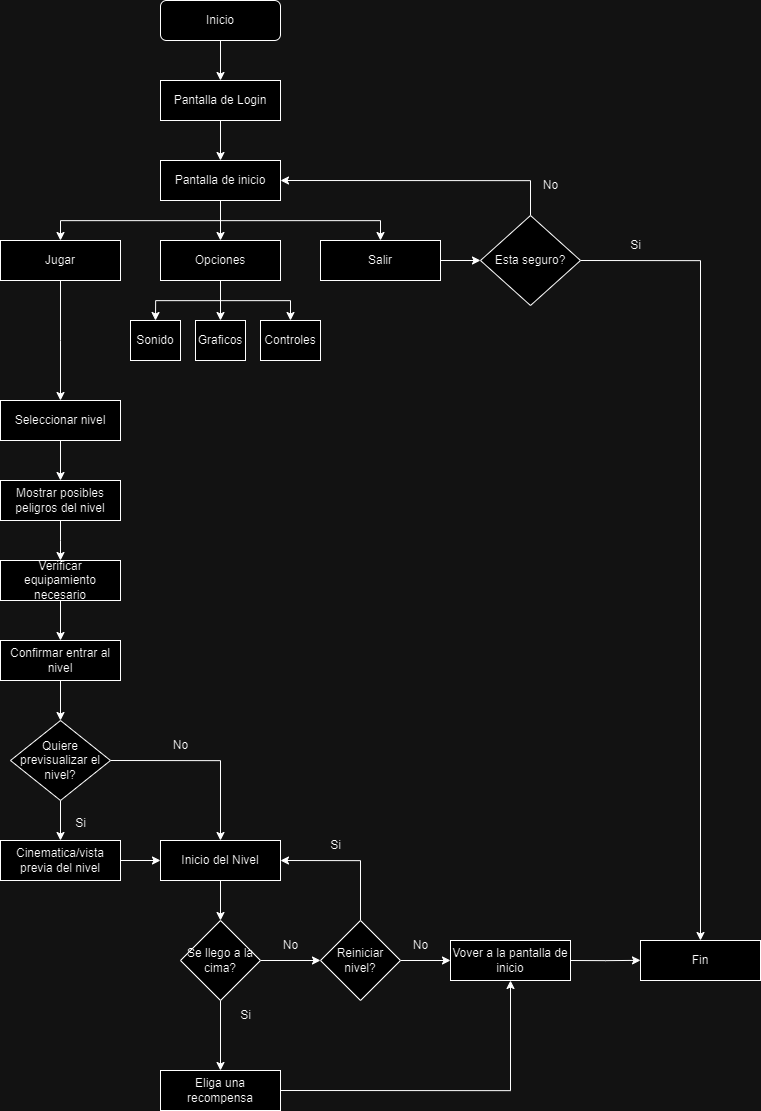

The diagram above was exported from draw.io. Its source (the exported page's mxGraphModel, read from the mxfile embedded in the PNG):
<mxGraphModel dx="3000" dy="1649" grid="1" gridSize="10" guides="1" tooltips="1" connect="1" arrows="1" fold="1" page="1" pageScale="1" pageWidth="827" pageHeight="1169" math="0" shadow="0">
  <root>
    <mxCell id="WIyWlLk6GJQsqaUBKTNV-0" />
    <mxCell id="WIyWlLk6GJQsqaUBKTNV-1" parent="WIyWlLk6GJQsqaUBKTNV-0" />
    <mxCell id="RUqAKC0_ZeIc0LrPp9dd-12" style="edgeStyle=orthogonalEdgeStyle;rounded=0;orthogonalLoop=1;jettySize=auto;html=1;exitX=0.5;exitY=1;exitDx=0;exitDy=0;entryX=0.5;entryY=0;entryDx=0;entryDy=0;" edge="1" parent="WIyWlLk6GJQsqaUBKTNV-1" source="WIyWlLk6GJQsqaUBKTNV-3" target="RUqAKC0_ZeIc0LrPp9dd-0">
      <mxGeometry relative="1" as="geometry" />
    </mxCell>
    <mxCell id="WIyWlLk6GJQsqaUBKTNV-3" value="Inicio" style="rounded=1;whiteSpace=wrap;html=1;fontSize=12;glass=0;strokeWidth=1;shadow=0;" parent="WIyWlLk6GJQsqaUBKTNV-1" vertex="1">
      <mxGeometry x="200" width="120" height="40" as="geometry" />
    </mxCell>
    <mxCell id="RUqAKC0_ZeIc0LrPp9dd-13" style="edgeStyle=orthogonalEdgeStyle;rounded=0;orthogonalLoop=1;jettySize=auto;html=1;exitX=0.5;exitY=1;exitDx=0;exitDy=0;entryX=0.5;entryY=0;entryDx=0;entryDy=0;" edge="1" parent="WIyWlLk6GJQsqaUBKTNV-1" source="RUqAKC0_ZeIc0LrPp9dd-0" target="RUqAKC0_ZeIc0LrPp9dd-1">
      <mxGeometry relative="1" as="geometry" />
    </mxCell>
    <mxCell id="RUqAKC0_ZeIc0LrPp9dd-0" value="Pantalla de Login" style="rounded=0;whiteSpace=wrap;html=1;fontSize=12;glass=0;strokeWidth=1;shadow=0;" vertex="1" parent="WIyWlLk6GJQsqaUBKTNV-1">
      <mxGeometry x="200" y="80" width="120" height="40" as="geometry" />
    </mxCell>
    <mxCell id="RUqAKC0_ZeIc0LrPp9dd-15" style="edgeStyle=orthogonalEdgeStyle;rounded=0;orthogonalLoop=1;jettySize=auto;html=1;exitX=0.5;exitY=1;exitDx=0;exitDy=0;entryX=0.5;entryY=0;entryDx=0;entryDy=0;" edge="1" parent="WIyWlLk6GJQsqaUBKTNV-1" source="RUqAKC0_ZeIc0LrPp9dd-1" target="RUqAKC0_ZeIc0LrPp9dd-5">
      <mxGeometry relative="1" as="geometry">
        <mxPoint x="260" y="230" as="targetPoint" />
      </mxGeometry>
    </mxCell>
    <mxCell id="RUqAKC0_ZeIc0LrPp9dd-16" style="edgeStyle=orthogonalEdgeStyle;rounded=0;orthogonalLoop=1;jettySize=auto;html=1;entryX=0.5;entryY=0;entryDx=0;entryDy=0;" edge="1" parent="WIyWlLk6GJQsqaUBKTNV-1" source="RUqAKC0_ZeIc0LrPp9dd-1" target="RUqAKC0_ZeIc0LrPp9dd-4">
      <mxGeometry relative="1" as="geometry" />
    </mxCell>
    <mxCell id="RUqAKC0_ZeIc0LrPp9dd-17" style="edgeStyle=orthogonalEdgeStyle;rounded=0;orthogonalLoop=1;jettySize=auto;html=1;entryX=0.5;entryY=0;entryDx=0;entryDy=0;" edge="1" parent="WIyWlLk6GJQsqaUBKTNV-1" source="RUqAKC0_ZeIc0LrPp9dd-1" target="RUqAKC0_ZeIc0LrPp9dd-6">
      <mxGeometry relative="1" as="geometry">
        <Array as="points">
          <mxPoint x="260" y="220" />
          <mxPoint x="420" y="220" />
        </Array>
      </mxGeometry>
    </mxCell>
    <mxCell id="RUqAKC0_ZeIc0LrPp9dd-1" value="Pantalla de inicio" style="rounded=0;whiteSpace=wrap;html=1;fontSize=12;glass=0;strokeWidth=1;shadow=0;" vertex="1" parent="WIyWlLk6GJQsqaUBKTNV-1">
      <mxGeometry x="200" y="160" width="120" height="40" as="geometry" />
    </mxCell>
    <mxCell id="RUqAKC0_ZeIc0LrPp9dd-18" style="edgeStyle=orthogonalEdgeStyle;rounded=0;orthogonalLoop=1;jettySize=auto;html=1;entryX=0.5;entryY=0;entryDx=0;entryDy=0;" edge="1" parent="WIyWlLk6GJQsqaUBKTNV-1" source="RUqAKC0_ZeIc0LrPp9dd-4" target="RUqAKC0_ZeIc0LrPp9dd-8">
      <mxGeometry relative="1" as="geometry" />
    </mxCell>
    <mxCell id="RUqAKC0_ZeIc0LrPp9dd-19" style="edgeStyle=orthogonalEdgeStyle;rounded=0;orthogonalLoop=1;jettySize=auto;html=1;entryX=0.5;entryY=0;entryDx=0;entryDy=0;" edge="1" parent="WIyWlLk6GJQsqaUBKTNV-1" source="RUqAKC0_ZeIc0LrPp9dd-4" target="RUqAKC0_ZeIc0LrPp9dd-7">
      <mxGeometry relative="1" as="geometry" />
    </mxCell>
    <mxCell id="RUqAKC0_ZeIc0LrPp9dd-20" style="edgeStyle=orthogonalEdgeStyle;rounded=0;orthogonalLoop=1;jettySize=auto;html=1;" edge="1" parent="WIyWlLk6GJQsqaUBKTNV-1" source="RUqAKC0_ZeIc0LrPp9dd-4" target="RUqAKC0_ZeIc0LrPp9dd-9">
      <mxGeometry relative="1" as="geometry" />
    </mxCell>
    <mxCell id="RUqAKC0_ZeIc0LrPp9dd-4" value="Opciones" style="rounded=0;whiteSpace=wrap;html=1;fontSize=12;glass=0;strokeWidth=1;shadow=0;" vertex="1" parent="WIyWlLk6GJQsqaUBKTNV-1">
      <mxGeometry x="200" y="240" width="120" height="40" as="geometry" />
    </mxCell>
    <mxCell id="RUqAKC0_ZeIc0LrPp9dd-43" style="edgeStyle=orthogonalEdgeStyle;rounded=0;orthogonalLoop=1;jettySize=auto;html=1;exitX=0.5;exitY=1;exitDx=0;exitDy=0;entryX=0.5;entryY=0;entryDx=0;entryDy=0;" edge="1" parent="WIyWlLk6GJQsqaUBKTNV-1" source="RUqAKC0_ZeIc0LrPp9dd-5">
      <mxGeometry relative="1" as="geometry">
        <mxPoint x="100" y="400" as="targetPoint" />
      </mxGeometry>
    </mxCell>
    <mxCell id="RUqAKC0_ZeIc0LrPp9dd-5" value="Jugar" style="rounded=0;whiteSpace=wrap;html=1;fontSize=12;glass=0;strokeWidth=1;shadow=0;" vertex="1" parent="WIyWlLk6GJQsqaUBKTNV-1">
      <mxGeometry x="40" y="240" width="120" height="40" as="geometry" />
    </mxCell>
    <mxCell id="RUqAKC0_ZeIc0LrPp9dd-21" style="edgeStyle=orthogonalEdgeStyle;rounded=0;orthogonalLoop=1;jettySize=auto;html=1;entryX=0;entryY=0.5;entryDx=0;entryDy=0;" edge="1" parent="WIyWlLk6GJQsqaUBKTNV-1" source="RUqAKC0_ZeIc0LrPp9dd-6" target="RUqAKC0_ZeIc0LrPp9dd-10">
      <mxGeometry relative="1" as="geometry" />
    </mxCell>
    <mxCell id="RUqAKC0_ZeIc0LrPp9dd-6" value="Salir" style="rounded=0;whiteSpace=wrap;html=1;fontSize=12;glass=0;strokeWidth=1;shadow=0;" vertex="1" parent="WIyWlLk6GJQsqaUBKTNV-1">
      <mxGeometry x="360" y="240" width="120" height="40" as="geometry" />
    </mxCell>
    <mxCell id="RUqAKC0_ZeIc0LrPp9dd-7" value="Sonido" style="rounded=0;whiteSpace=wrap;html=1;fontSize=12;glass=0;strokeWidth=1;shadow=0;" vertex="1" parent="WIyWlLk6GJQsqaUBKTNV-1">
      <mxGeometry x="170" y="320" width="50" height="40" as="geometry" />
    </mxCell>
    <mxCell id="RUqAKC0_ZeIc0LrPp9dd-8" value="Graficos" style="rounded=0;whiteSpace=wrap;html=1;fontSize=12;glass=0;strokeWidth=1;shadow=0;" vertex="1" parent="WIyWlLk6GJQsqaUBKTNV-1">
      <mxGeometry x="235" y="320" width="50" height="40" as="geometry" />
    </mxCell>
    <mxCell id="RUqAKC0_ZeIc0LrPp9dd-9" value="Controles" style="rounded=0;whiteSpace=wrap;html=1;fontSize=12;glass=0;strokeWidth=1;shadow=0;" vertex="1" parent="WIyWlLk6GJQsqaUBKTNV-1">
      <mxGeometry x="300" y="320" width="60" height="40" as="geometry" />
    </mxCell>
    <mxCell id="RUqAKC0_ZeIc0LrPp9dd-24" style="edgeStyle=orthogonalEdgeStyle;rounded=0;orthogonalLoop=1;jettySize=auto;html=1;entryX=1;entryY=0.5;entryDx=0;entryDy=0;" edge="1" parent="WIyWlLk6GJQsqaUBKTNV-1" source="RUqAKC0_ZeIc0LrPp9dd-10" target="RUqAKC0_ZeIc0LrPp9dd-1">
      <mxGeometry relative="1" as="geometry">
        <Array as="points">
          <mxPoint x="570" y="180" />
        </Array>
      </mxGeometry>
    </mxCell>
    <mxCell id="RUqAKC0_ZeIc0LrPp9dd-69" style="edgeStyle=orthogonalEdgeStyle;rounded=0;orthogonalLoop=1;jettySize=auto;html=1;exitX=1;exitY=0.5;exitDx=0;exitDy=0;entryX=0.5;entryY=0;entryDx=0;entryDy=0;" edge="1" parent="WIyWlLk6GJQsqaUBKTNV-1" source="RUqAKC0_ZeIc0LrPp9dd-10" target="RUqAKC0_ZeIc0LrPp9dd-68">
      <mxGeometry relative="1" as="geometry" />
    </mxCell>
    <mxCell id="RUqAKC0_ZeIc0LrPp9dd-10" value="Esta seguro?" style="rhombus;whiteSpace=wrap;html=1;" vertex="1" parent="WIyWlLk6GJQsqaUBKTNV-1">
      <mxGeometry x="520" y="215" width="100" height="90" as="geometry" />
    </mxCell>
    <mxCell id="RUqAKC0_ZeIc0LrPp9dd-25" value="No" style="text;html=1;align=center;verticalAlign=middle;resizable=0;points=[];autosize=1;strokeColor=none;fillColor=none;" vertex="1" parent="WIyWlLk6GJQsqaUBKTNV-1">
      <mxGeometry x="570" y="170" width="40" height="30" as="geometry" />
    </mxCell>
    <mxCell id="RUqAKC0_ZeIc0LrPp9dd-45" style="edgeStyle=orthogonalEdgeStyle;rounded=0;orthogonalLoop=1;jettySize=auto;html=1;exitX=0.5;exitY=1;exitDx=0;exitDy=0;" edge="1" parent="WIyWlLk6GJQsqaUBKTNV-1" source="RUqAKC0_ZeIc0LrPp9dd-27">
      <mxGeometry relative="1" as="geometry">
        <mxPoint x="100" y="560" as="targetPoint" />
      </mxGeometry>
    </mxCell>
    <mxCell id="RUqAKC0_ZeIc0LrPp9dd-27" value="Mostrar posibles peligros del nivel" style="rounded=0;whiteSpace=wrap;html=1;fontSize=12;glass=0;strokeWidth=1;shadow=0;" vertex="1" parent="WIyWlLk6GJQsqaUBKTNV-1">
      <mxGeometry x="40" y="480" width="120" height="40" as="geometry" />
    </mxCell>
    <mxCell id="RUqAKC0_ZeIc0LrPp9dd-46" style="edgeStyle=orthogonalEdgeStyle;rounded=0;orthogonalLoop=1;jettySize=auto;html=1;exitX=0.5;exitY=1;exitDx=0;exitDy=0;" edge="1" parent="WIyWlLk6GJQsqaUBKTNV-1" target="RUqAKC0_ZeIc0LrPp9dd-29">
      <mxGeometry relative="1" as="geometry">
        <mxPoint x="100" y="600" as="sourcePoint" />
      </mxGeometry>
    </mxCell>
    <mxCell id="RUqAKC0_ZeIc0LrPp9dd-50" style="edgeStyle=orthogonalEdgeStyle;rounded=0;orthogonalLoop=1;jettySize=auto;html=1;exitX=0.5;exitY=1;exitDx=0;exitDy=0;entryX=0.5;entryY=0;entryDx=0;entryDy=0;" edge="1" parent="WIyWlLk6GJQsqaUBKTNV-1" source="RUqAKC0_ZeIc0LrPp9dd-29" target="RUqAKC0_ZeIc0LrPp9dd-48">
      <mxGeometry relative="1" as="geometry" />
    </mxCell>
    <mxCell id="RUqAKC0_ZeIc0LrPp9dd-29" value="Verificar equipamiento necesario" style="rounded=0;whiteSpace=wrap;html=1;fontSize=12;glass=0;strokeWidth=1;shadow=0;" vertex="1" parent="WIyWlLk6GJQsqaUBKTNV-1">
      <mxGeometry x="40" y="560" width="120" height="40" as="geometry" />
    </mxCell>
    <mxCell id="RUqAKC0_ZeIc0LrPp9dd-52" style="edgeStyle=orthogonalEdgeStyle;rounded=0;orthogonalLoop=1;jettySize=auto;html=1;exitX=0.5;exitY=1;exitDx=0;exitDy=0;entryX=0.5;entryY=0;entryDx=0;entryDy=0;" edge="1" parent="WIyWlLk6GJQsqaUBKTNV-1" source="RUqAKC0_ZeIc0LrPp9dd-30" target="RUqAKC0_ZeIc0LrPp9dd-51">
      <mxGeometry relative="1" as="geometry" />
    </mxCell>
    <mxCell id="RUqAKC0_ZeIc0LrPp9dd-30" value="Inicio del Nivel" style="rounded=0;whiteSpace=wrap;html=1;fontSize=12;glass=0;strokeWidth=1;shadow=0;" vertex="1" parent="WIyWlLk6GJQsqaUBKTNV-1">
      <mxGeometry x="200" y="840" width="120" height="40" as="geometry" />
    </mxCell>
    <mxCell id="RUqAKC0_ZeIc0LrPp9dd-38" style="edgeStyle=orthogonalEdgeStyle;rounded=0;orthogonalLoop=1;jettySize=auto;html=1;entryX=0.5;entryY=0;entryDx=0;entryDy=0;" edge="1" parent="WIyWlLk6GJQsqaUBKTNV-1" source="RUqAKC0_ZeIc0LrPp9dd-34" target="RUqAKC0_ZeIc0LrPp9dd-36">
      <mxGeometry relative="1" as="geometry" />
    </mxCell>
    <mxCell id="RUqAKC0_ZeIc0LrPp9dd-39" style="edgeStyle=orthogonalEdgeStyle;rounded=0;orthogonalLoop=1;jettySize=auto;html=1;exitX=1;exitY=0.5;exitDx=0;exitDy=0;" edge="1" parent="WIyWlLk6GJQsqaUBKTNV-1" source="RUqAKC0_ZeIc0LrPp9dd-34" target="RUqAKC0_ZeIc0LrPp9dd-30">
      <mxGeometry relative="1" as="geometry" />
    </mxCell>
    <mxCell id="RUqAKC0_ZeIc0LrPp9dd-34" value="Quiere previsualizar el nivel?" style="rhombus;whiteSpace=wrap;html=1;" vertex="1" parent="WIyWlLk6GJQsqaUBKTNV-1">
      <mxGeometry x="50" y="720" width="100" height="80" as="geometry" />
    </mxCell>
    <mxCell id="RUqAKC0_ZeIc0LrPp9dd-41" style="edgeStyle=orthogonalEdgeStyle;rounded=0;orthogonalLoop=1;jettySize=auto;html=1;" edge="1" parent="WIyWlLk6GJQsqaUBKTNV-1" source="RUqAKC0_ZeIc0LrPp9dd-36" target="RUqAKC0_ZeIc0LrPp9dd-30">
      <mxGeometry relative="1" as="geometry" />
    </mxCell>
    <mxCell id="RUqAKC0_ZeIc0LrPp9dd-36" value="Cinematica/vista previa del nivel" style="rounded=0;whiteSpace=wrap;html=1;fontSize=12;glass=0;strokeWidth=1;shadow=0;" vertex="1" parent="WIyWlLk6GJQsqaUBKTNV-1">
      <mxGeometry x="40" y="840" width="120" height="40" as="geometry" />
    </mxCell>
    <mxCell id="RUqAKC0_ZeIc0LrPp9dd-40" value="No" style="text;html=1;align=center;verticalAlign=middle;resizable=0;points=[];autosize=1;strokeColor=none;fillColor=none;" vertex="1" parent="WIyWlLk6GJQsqaUBKTNV-1">
      <mxGeometry x="200" y="730" width="40" height="30" as="geometry" />
    </mxCell>
    <mxCell id="RUqAKC0_ZeIc0LrPp9dd-42" value="Si" style="text;html=1;align=center;verticalAlign=middle;resizable=0;points=[];autosize=1;strokeColor=none;fillColor=none;" vertex="1" parent="WIyWlLk6GJQsqaUBKTNV-1">
      <mxGeometry x="105" y="808" width="30" height="30" as="geometry" />
    </mxCell>
    <mxCell id="RUqAKC0_ZeIc0LrPp9dd-49" style="edgeStyle=orthogonalEdgeStyle;rounded=0;orthogonalLoop=1;jettySize=auto;html=1;exitX=0.5;exitY=1;exitDx=0;exitDy=0;entryX=0.5;entryY=0;entryDx=0;entryDy=0;" edge="1" parent="WIyWlLk6GJQsqaUBKTNV-1" source="RUqAKC0_ZeIc0LrPp9dd-48" target="RUqAKC0_ZeIc0LrPp9dd-34">
      <mxGeometry relative="1" as="geometry" />
    </mxCell>
    <mxCell id="RUqAKC0_ZeIc0LrPp9dd-48" value="Confirmar entrar al nivel" style="rounded=0;whiteSpace=wrap;html=1;fontSize=12;glass=0;strokeWidth=1;shadow=0;" vertex="1" parent="WIyWlLk6GJQsqaUBKTNV-1">
      <mxGeometry x="40" y="640" width="120" height="40" as="geometry" />
    </mxCell>
    <mxCell id="RUqAKC0_ZeIc0LrPp9dd-55" style="edgeStyle=orthogonalEdgeStyle;rounded=0;orthogonalLoop=1;jettySize=auto;html=1;exitX=1;exitY=0.5;exitDx=0;exitDy=0;" edge="1" parent="WIyWlLk6GJQsqaUBKTNV-1" source="RUqAKC0_ZeIc0LrPp9dd-51" target="RUqAKC0_ZeIc0LrPp9dd-54">
      <mxGeometry relative="1" as="geometry" />
    </mxCell>
    <mxCell id="RUqAKC0_ZeIc0LrPp9dd-63" style="edgeStyle=orthogonalEdgeStyle;rounded=0;orthogonalLoop=1;jettySize=auto;html=1;entryX=0.5;entryY=0;entryDx=0;entryDy=0;" edge="1" parent="WIyWlLk6GJQsqaUBKTNV-1" source="RUqAKC0_ZeIc0LrPp9dd-51" target="RUqAKC0_ZeIc0LrPp9dd-53">
      <mxGeometry relative="1" as="geometry">
        <mxPoint x="260" y="1040" as="targetPoint" />
      </mxGeometry>
    </mxCell>
    <mxCell id="RUqAKC0_ZeIc0LrPp9dd-51" value="Se llego a la cima?" style="rhombus;whiteSpace=wrap;html=1;" vertex="1" parent="WIyWlLk6GJQsqaUBKTNV-1">
      <mxGeometry x="220" y="920" width="80" height="80" as="geometry" />
    </mxCell>
    <mxCell id="RUqAKC0_ZeIc0LrPp9dd-66" style="edgeStyle=orthogonalEdgeStyle;rounded=0;orthogonalLoop=1;jettySize=auto;html=1;entryX=0.5;entryY=1;entryDx=0;entryDy=0;exitX=1;exitY=0.5;exitDx=0;exitDy=0;" edge="1" parent="WIyWlLk6GJQsqaUBKTNV-1" source="RUqAKC0_ZeIc0LrPp9dd-53" target="RUqAKC0_ZeIc0LrPp9dd-60">
      <mxGeometry relative="1" as="geometry">
        <mxPoint x="320" y="1059.9473684210527" as="sourcePoint" />
      </mxGeometry>
    </mxCell>
    <mxCell id="RUqAKC0_ZeIc0LrPp9dd-53" value="Eliga una recompensa" style="rounded=0;whiteSpace=wrap;html=1;fontSize=12;glass=0;strokeWidth=1;shadow=0;" vertex="1" parent="WIyWlLk6GJQsqaUBKTNV-1">
      <mxGeometry x="200" y="1070" width="120" height="40" as="geometry" />
    </mxCell>
    <mxCell id="RUqAKC0_ZeIc0LrPp9dd-56" style="edgeStyle=orthogonalEdgeStyle;rounded=0;orthogonalLoop=1;jettySize=auto;html=1;exitX=0.5;exitY=0;exitDx=0;exitDy=0;entryX=1;entryY=0.5;entryDx=0;entryDy=0;" edge="1" parent="WIyWlLk6GJQsqaUBKTNV-1" source="RUqAKC0_ZeIc0LrPp9dd-54" target="RUqAKC0_ZeIc0LrPp9dd-30">
      <mxGeometry relative="1" as="geometry" />
    </mxCell>
    <mxCell id="RUqAKC0_ZeIc0LrPp9dd-62" style="edgeStyle=orthogonalEdgeStyle;rounded=0;orthogonalLoop=1;jettySize=auto;html=1;exitX=1;exitY=0.5;exitDx=0;exitDy=0;entryX=0;entryY=0.5;entryDx=0;entryDy=0;" edge="1" parent="WIyWlLk6GJQsqaUBKTNV-1" source="RUqAKC0_ZeIc0LrPp9dd-54" target="RUqAKC0_ZeIc0LrPp9dd-60">
      <mxGeometry relative="1" as="geometry" />
    </mxCell>
    <mxCell id="RUqAKC0_ZeIc0LrPp9dd-54" value="Reiniciar nivel?" style="rhombus;whiteSpace=wrap;html=1;" vertex="1" parent="WIyWlLk6GJQsqaUBKTNV-1">
      <mxGeometry x="360" y="920" width="80" height="80" as="geometry" />
    </mxCell>
    <mxCell id="RUqAKC0_ZeIc0LrPp9dd-58" value="Si" style="text;html=1;align=center;verticalAlign=middle;resizable=0;points=[];autosize=1;strokeColor=none;fillColor=none;" vertex="1" parent="WIyWlLk6GJQsqaUBKTNV-1">
      <mxGeometry x="360" y="830" width="30" height="30" as="geometry" />
    </mxCell>
    <mxCell id="RUqAKC0_ZeIc0LrPp9dd-59" value="No" style="text;html=1;align=center;verticalAlign=middle;resizable=0;points=[];autosize=1;strokeColor=none;fillColor=none;" vertex="1" parent="WIyWlLk6GJQsqaUBKTNV-1">
      <mxGeometry x="440" y="930" width="40" height="30" as="geometry" />
    </mxCell>
    <mxCell id="RUqAKC0_ZeIc0LrPp9dd-67" style="edgeStyle=orthogonalEdgeStyle;rounded=0;orthogonalLoop=1;jettySize=auto;html=1;exitX=1;exitY=0.5;exitDx=0;exitDy=0;" edge="1" parent="WIyWlLk6GJQsqaUBKTNV-1" source="RUqAKC0_ZeIc0LrPp9dd-60">
      <mxGeometry relative="1" as="geometry">
        <mxPoint x="680" y="959.8461538461538" as="targetPoint" />
      </mxGeometry>
    </mxCell>
    <mxCell id="RUqAKC0_ZeIc0LrPp9dd-60" value="Vover a la pantalla de inicio" style="rounded=0;whiteSpace=wrap;html=1;fontSize=12;glass=0;strokeWidth=1;shadow=0;" vertex="1" parent="WIyWlLk6GJQsqaUBKTNV-1">
      <mxGeometry x="490" y="940" width="120" height="40" as="geometry" />
    </mxCell>
    <mxCell id="RUqAKC0_ZeIc0LrPp9dd-64" value="No" style="text;html=1;align=center;verticalAlign=middle;resizable=0;points=[];autosize=1;strokeColor=none;fillColor=none;" vertex="1" parent="WIyWlLk6GJQsqaUBKTNV-1">
      <mxGeometry x="310" y="930" width="40" height="30" as="geometry" />
    </mxCell>
    <mxCell id="RUqAKC0_ZeIc0LrPp9dd-65" value="Si" style="text;html=1;align=center;verticalAlign=middle;resizable=0;points=[];autosize=1;strokeColor=none;fillColor=none;" vertex="1" parent="WIyWlLk6GJQsqaUBKTNV-1">
      <mxGeometry x="270" y="1000" width="30" height="30" as="geometry" />
    </mxCell>
    <mxCell id="RUqAKC0_ZeIc0LrPp9dd-68" value="Fin" style="rounded=0;whiteSpace=wrap;html=1;fontSize=12;glass=0;strokeWidth=1;shadow=0;" vertex="1" parent="WIyWlLk6GJQsqaUBKTNV-1">
      <mxGeometry x="680" y="940" width="120" height="40" as="geometry" />
    </mxCell>
    <mxCell id="RUqAKC0_ZeIc0LrPp9dd-71" value="Si" style="text;html=1;align=center;verticalAlign=middle;resizable=0;points=[];autosize=1;strokeColor=none;fillColor=none;" vertex="1" parent="WIyWlLk6GJQsqaUBKTNV-1">
      <mxGeometry x="660" y="230" width="30" height="30" as="geometry" />
    </mxCell>
    <mxCell id="RUqAKC0_ZeIc0LrPp9dd-73" style="edgeStyle=orthogonalEdgeStyle;rounded=0;orthogonalLoop=1;jettySize=auto;html=1;exitX=0.5;exitY=1;exitDx=0;exitDy=0;entryX=0.5;entryY=0;entryDx=0;entryDy=0;" edge="1" parent="WIyWlLk6GJQsqaUBKTNV-1" source="RUqAKC0_ZeIc0LrPp9dd-72" target="RUqAKC0_ZeIc0LrPp9dd-27">
      <mxGeometry relative="1" as="geometry" />
    </mxCell>
    <mxCell id="RUqAKC0_ZeIc0LrPp9dd-72" value="Seleccionar nivel" style="rounded=0;whiteSpace=wrap;html=1;fontSize=12;glass=0;strokeWidth=1;shadow=0;" vertex="1" parent="WIyWlLk6GJQsqaUBKTNV-1">
      <mxGeometry x="40" y="400" width="120" height="40" as="geometry" />
    </mxCell>
  </root>
</mxGraphModel>